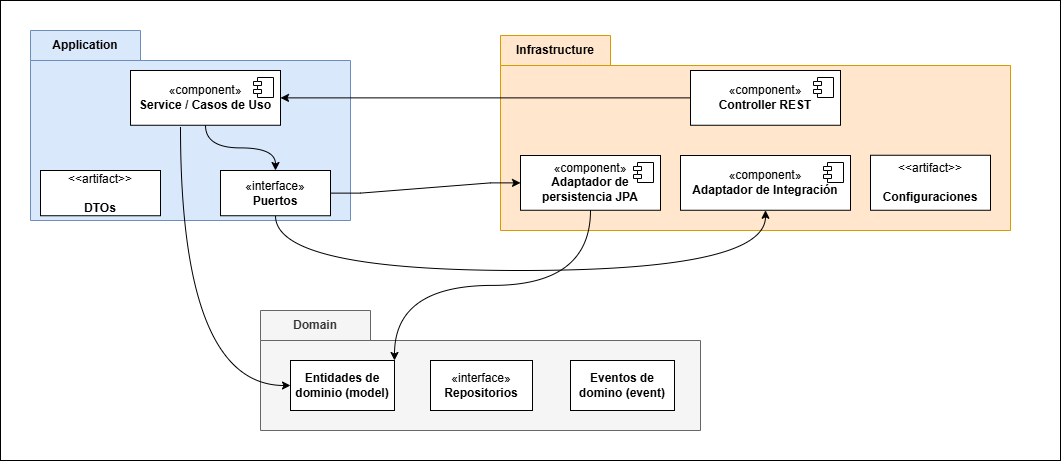

The diagram above was exported from draw.io. Its source (the exported page's mxGraphModel, read from the mxfile embedded in the PNG):
<mxGraphModel dx="1412" dy="827" grid="1" gridSize="10" guides="1" tooltips="1" connect="1" arrows="1" fold="1" page="1" pageScale="1" pageWidth="1169" pageHeight="827" math="0" shadow="0">
  <root>
    <mxCell id="0" />
    <mxCell id="1" parent="0" />
    <mxCell id="UmeelCapYGlWGLVjLqa7-38" value="" style="rounded=0;whiteSpace=wrap;html=1;" vertex="1" parent="1">
      <mxGeometry x="70" y="140" width="1060" height="460" as="geometry" />
    </mxCell>
    <mxCell id="UmeelCapYGlWGLVjLqa7-4" value="Application" style="shape=folder;fontStyle=1;tabWidth=110;tabHeight=30;tabPosition=left;html=1;boundedLbl=1;labelInHeader=1;container=1;collapsible=0;whiteSpace=wrap;fillColor=#dae8fc;strokeColor=#6c8ebf;" vertex="1" parent="1">
      <mxGeometry x="100" y="170" width="320" height="190" as="geometry" />
    </mxCell>
    <mxCell id="UmeelCapYGlWGLVjLqa7-5" value="" style="html=1;strokeColor=none;resizeWidth=1;resizeHeight=1;fillColor=none;part=1;connectable=0;allowArrows=0;deletable=0;whiteSpace=wrap;" vertex="1" parent="UmeelCapYGlWGLVjLqa7-4">
      <mxGeometry width="320" height="133" relative="1" as="geometry">
        <mxPoint y="30" as="offset" />
      </mxGeometry>
    </mxCell>
    <mxCell id="UmeelCapYGlWGLVjLqa7-33" style="edgeStyle=orthogonalEdgeStyle;rounded=0;orthogonalLoop=1;jettySize=auto;html=1;entryX=0.5;entryY=0;entryDx=0;entryDy=0;curved=1;" edge="1" parent="UmeelCapYGlWGLVjLqa7-4" source="UmeelCapYGlWGLVjLqa7-8" target="UmeelCapYGlWGLVjLqa7-11">
      <mxGeometry relative="1" as="geometry" />
    </mxCell>
    <mxCell id="UmeelCapYGlWGLVjLqa7-8" value="«component»&lt;br&gt;&lt;b&gt;Service / Casos de Uso&lt;/b&gt;" style="html=1;dropTarget=0;whiteSpace=wrap;" vertex="1" parent="UmeelCapYGlWGLVjLqa7-4">
      <mxGeometry x="100" y="40" width="150" height="54.76" as="geometry" />
    </mxCell>
    <mxCell id="UmeelCapYGlWGLVjLqa7-9" value="" style="shape=module;jettyWidth=8;jettyHeight=4;" vertex="1" parent="UmeelCapYGlWGLVjLqa7-8">
      <mxGeometry x="1" width="20" height="20" relative="1" as="geometry">
        <mxPoint x="-27" y="7" as="offset" />
      </mxGeometry>
    </mxCell>
    <mxCell id="UmeelCapYGlWGLVjLqa7-11" value="«interface»&lt;br&gt;&lt;b&gt;Puertos&lt;/b&gt;" style="html=1;whiteSpace=wrap;" vertex="1" parent="UmeelCapYGlWGLVjLqa7-4">
      <mxGeometry x="190" y="140.00142857142856" width="110" height="45.23809523809524" as="geometry" />
    </mxCell>
    <mxCell id="UmeelCapYGlWGLVjLqa7-12" value="&amp;lt;&amp;lt;artifact&amp;gt;&amp;gt;&lt;br&gt;&lt;br&gt;&lt;b&gt;DTOs&lt;/b&gt;" style="html=1;align=center;verticalAlign=middle;dashed=0;whiteSpace=wrap;" vertex="1" parent="UmeelCapYGlWGLVjLqa7-4">
      <mxGeometry x="10" y="140.00142857142856" width="120" height="45.23809523809524" as="geometry" />
    </mxCell>
    <mxCell id="UmeelCapYGlWGLVjLqa7-15" value="Domain" style="shape=folder;fontStyle=1;tabWidth=110;tabHeight=30;tabPosition=left;html=1;boundedLbl=1;labelInHeader=1;container=1;collapsible=0;whiteSpace=wrap;fillColor=#f5f5f5;fontColor=#333333;strokeColor=#666666;" vertex="1" parent="1">
      <mxGeometry x="330" y="450" width="440" height="120" as="geometry" />
    </mxCell>
    <mxCell id="UmeelCapYGlWGLVjLqa7-16" value="" style="html=1;strokeColor=none;resizeWidth=1;resizeHeight=1;fillColor=none;part=1;connectable=0;allowArrows=0;deletable=0;whiteSpace=wrap;" vertex="1" parent="UmeelCapYGlWGLVjLqa7-15">
      <mxGeometry width="440" height="83.99999999999999" relative="1" as="geometry">
        <mxPoint y="30" as="offset" />
      </mxGeometry>
    </mxCell>
    <mxCell id="UmeelCapYGlWGLVjLqa7-18" value="Entidades de dominio (model)" style="html=1;whiteSpace=wrap;movable=1;resizable=1;rotatable=1;deletable=1;editable=1;locked=0;connectable=1;fontStyle=1" vertex="1" parent="UmeelCapYGlWGLVjLqa7-15">
      <mxGeometry x="30" y="50" width="104" height="50" as="geometry" />
    </mxCell>
    <mxCell id="UmeelCapYGlWGLVjLqa7-19" value="«interface»&lt;br&gt;&lt;b&gt;Repositorios&lt;/b&gt;" style="html=1;whiteSpace=wrap;movable=1;resizable=1;rotatable=1;deletable=1;editable=1;locked=0;connectable=1;" vertex="1" parent="UmeelCapYGlWGLVjLqa7-15">
      <mxGeometry x="170" y="50" width="102" height="50" as="geometry" />
    </mxCell>
    <mxCell id="UmeelCapYGlWGLVjLqa7-31" value="Eventos de domino (event)" style="html=1;whiteSpace=wrap;movable=1;resizable=1;rotatable=1;deletable=1;editable=1;locked=0;connectable=1;fontStyle=1" vertex="1" parent="UmeelCapYGlWGLVjLqa7-15">
      <mxGeometry x="310" y="50" width="104" height="50" as="geometry" />
    </mxCell>
    <mxCell id="UmeelCapYGlWGLVjLqa7-22" value="Infrastructure " style="shape=folder;fontStyle=1;tabWidth=110;tabHeight=30;tabPosition=left;html=1;boundedLbl=1;labelInHeader=1;container=1;collapsible=0;whiteSpace=wrap;fillColor=#ffe6cc;strokeColor=#d79b00;" vertex="1" parent="1">
      <mxGeometry x="570" y="175" width="510" height="195" as="geometry" />
    </mxCell>
    <mxCell id="UmeelCapYGlWGLVjLqa7-23" value="" style="html=1;strokeColor=none;resizeWidth=1;resizeHeight=1;fillColor=none;part=1;connectable=0;allowArrows=0;deletable=0;whiteSpace=wrap;" vertex="1" parent="UmeelCapYGlWGLVjLqa7-22">
      <mxGeometry width="510" height="173.33" relative="1" as="geometry">
        <mxPoint y="30" as="offset" />
      </mxGeometry>
    </mxCell>
    <mxCell id="UmeelCapYGlWGLVjLqa7-24" value="«component»&lt;br&gt;&lt;b&gt;Controller REST&lt;/b&gt;" style="html=1;dropTarget=0;whiteSpace=wrap;movable=1;resizable=1;rotatable=1;deletable=1;editable=1;locked=0;connectable=1;" vertex="1" parent="UmeelCapYGlWGLVjLqa7-22">
      <mxGeometry x="190" y="35" width="150" height="54.76" as="geometry" />
    </mxCell>
    <mxCell id="UmeelCapYGlWGLVjLqa7-25" value="" style="shape=module;jettyWidth=8;jettyHeight=4;" vertex="1" parent="UmeelCapYGlWGLVjLqa7-24">
      <mxGeometry x="1" width="20" height="20" relative="1" as="geometry">
        <mxPoint x="-27" y="7" as="offset" />
      </mxGeometry>
    </mxCell>
    <mxCell id="UmeelCapYGlWGLVjLqa7-26" value="«component»&lt;br&gt;&lt;b&gt;Adaptador de persistencia JPA&lt;/b&gt;" style="html=1;dropTarget=0;whiteSpace=wrap;movable=1;resizable=1;rotatable=1;deletable=1;editable=1;locked=0;connectable=1;" vertex="1" parent="UmeelCapYGlWGLVjLqa7-22">
      <mxGeometry x="20" y="120" width="140" height="54.76" as="geometry" />
    </mxCell>
    <mxCell id="UmeelCapYGlWGLVjLqa7-27" value="" style="shape=module;jettyWidth=8;jettyHeight=4;" vertex="1" parent="UmeelCapYGlWGLVjLqa7-26">
      <mxGeometry x="1" width="20" height="20" relative="1" as="geometry">
        <mxPoint x="-27" y="7" as="offset" />
      </mxGeometry>
    </mxCell>
    <mxCell id="UmeelCapYGlWGLVjLqa7-28" value="«component»&lt;br&gt;&lt;b&gt;Adaptador de Integración&lt;/b&gt;" style="html=1;dropTarget=0;whiteSpace=wrap;movable=1;resizable=1;rotatable=1;deletable=1;editable=1;locked=0;connectable=1;" vertex="1" parent="UmeelCapYGlWGLVjLqa7-22">
      <mxGeometry x="180" y="120" width="170" height="54.76" as="geometry" />
    </mxCell>
    <mxCell id="UmeelCapYGlWGLVjLqa7-29" value="" style="shape=module;jettyWidth=8;jettyHeight=4;" vertex="1" parent="UmeelCapYGlWGLVjLqa7-28">
      <mxGeometry x="1" width="20" height="20" relative="1" as="geometry">
        <mxPoint x="-27" y="7" as="offset" />
      </mxGeometry>
    </mxCell>
    <mxCell id="UmeelCapYGlWGLVjLqa7-30" value="&amp;lt;&amp;lt;artifact&amp;gt;&amp;gt;&lt;br&gt;&lt;br&gt;&lt;b&gt;Configuraciones&lt;/b&gt;" style="html=1;align=center;verticalAlign=middle;dashed=0;whiteSpace=wrap;" vertex="1" parent="UmeelCapYGlWGLVjLqa7-22">
      <mxGeometry x="370" y="119.76" width="120" height="55" as="geometry" />
    </mxCell>
    <mxCell id="UmeelCapYGlWGLVjLqa7-32" style="edgeStyle=orthogonalEdgeStyle;rounded=0;orthogonalLoop=1;jettySize=auto;html=1;entryX=1;entryY=0.5;entryDx=0;entryDy=0;curved=1;" edge="1" parent="1" source="UmeelCapYGlWGLVjLqa7-24" target="UmeelCapYGlWGLVjLqa7-8">
      <mxGeometry relative="1" as="geometry" />
    </mxCell>
    <mxCell id="UmeelCapYGlWGLVjLqa7-34" style="edgeStyle=orthogonalEdgeStyle;rounded=0;orthogonalLoop=1;jettySize=auto;html=1;entryX=0;entryY=0.5;entryDx=0;entryDy=0;curved=1;" edge="1" parent="1" target="UmeelCapYGlWGLVjLqa7-18">
      <mxGeometry relative="1" as="geometry">
        <mxPoint x="250" y="267" as="sourcePoint" />
        <Array as="points">
          <mxPoint x="250" y="525" />
        </Array>
      </mxGeometry>
    </mxCell>
    <mxCell id="UmeelCapYGlWGLVjLqa7-35" style="edgeStyle=entityRelationEdgeStyle;rounded=0;orthogonalLoop=1;jettySize=auto;html=1;" edge="1" parent="1" source="UmeelCapYGlWGLVjLqa7-11" target="UmeelCapYGlWGLVjLqa7-26">
      <mxGeometry relative="1" as="geometry" />
    </mxCell>
    <mxCell id="UmeelCapYGlWGLVjLqa7-36" style="edgeStyle=orthogonalEdgeStyle;rounded=0;orthogonalLoop=1;jettySize=auto;html=1;entryX=0.5;entryY=1;entryDx=0;entryDy=0;exitX=0.5;exitY=1;exitDx=0;exitDy=0;curved=1;" edge="1" parent="1" source="UmeelCapYGlWGLVjLqa7-11" target="UmeelCapYGlWGLVjLqa7-28">
      <mxGeometry relative="1" as="geometry">
        <mxPoint x="350" y="385.4795238095237" as="sourcePoint" />
        <mxPoint x="840" y="380" as="targetPoint" />
        <Array as="points">
          <mxPoint x="345" y="410" />
          <mxPoint x="835" y="410" />
        </Array>
      </mxGeometry>
    </mxCell>
    <mxCell id="UmeelCapYGlWGLVjLqa7-37" style="edgeStyle=orthogonalEdgeStyle;rounded=0;orthogonalLoop=1;jettySize=auto;html=1;curved=1;exitX=0.5;exitY=1;exitDx=0;exitDy=0;entryX=1;entryY=0;entryDx=0;entryDy=0;" edge="1" parent="1" source="UmeelCapYGlWGLVjLqa7-26" target="UmeelCapYGlWGLVjLqa7-18">
      <mxGeometry relative="1" as="geometry" />
    </mxCell>
  </root>
</mxGraphModel>